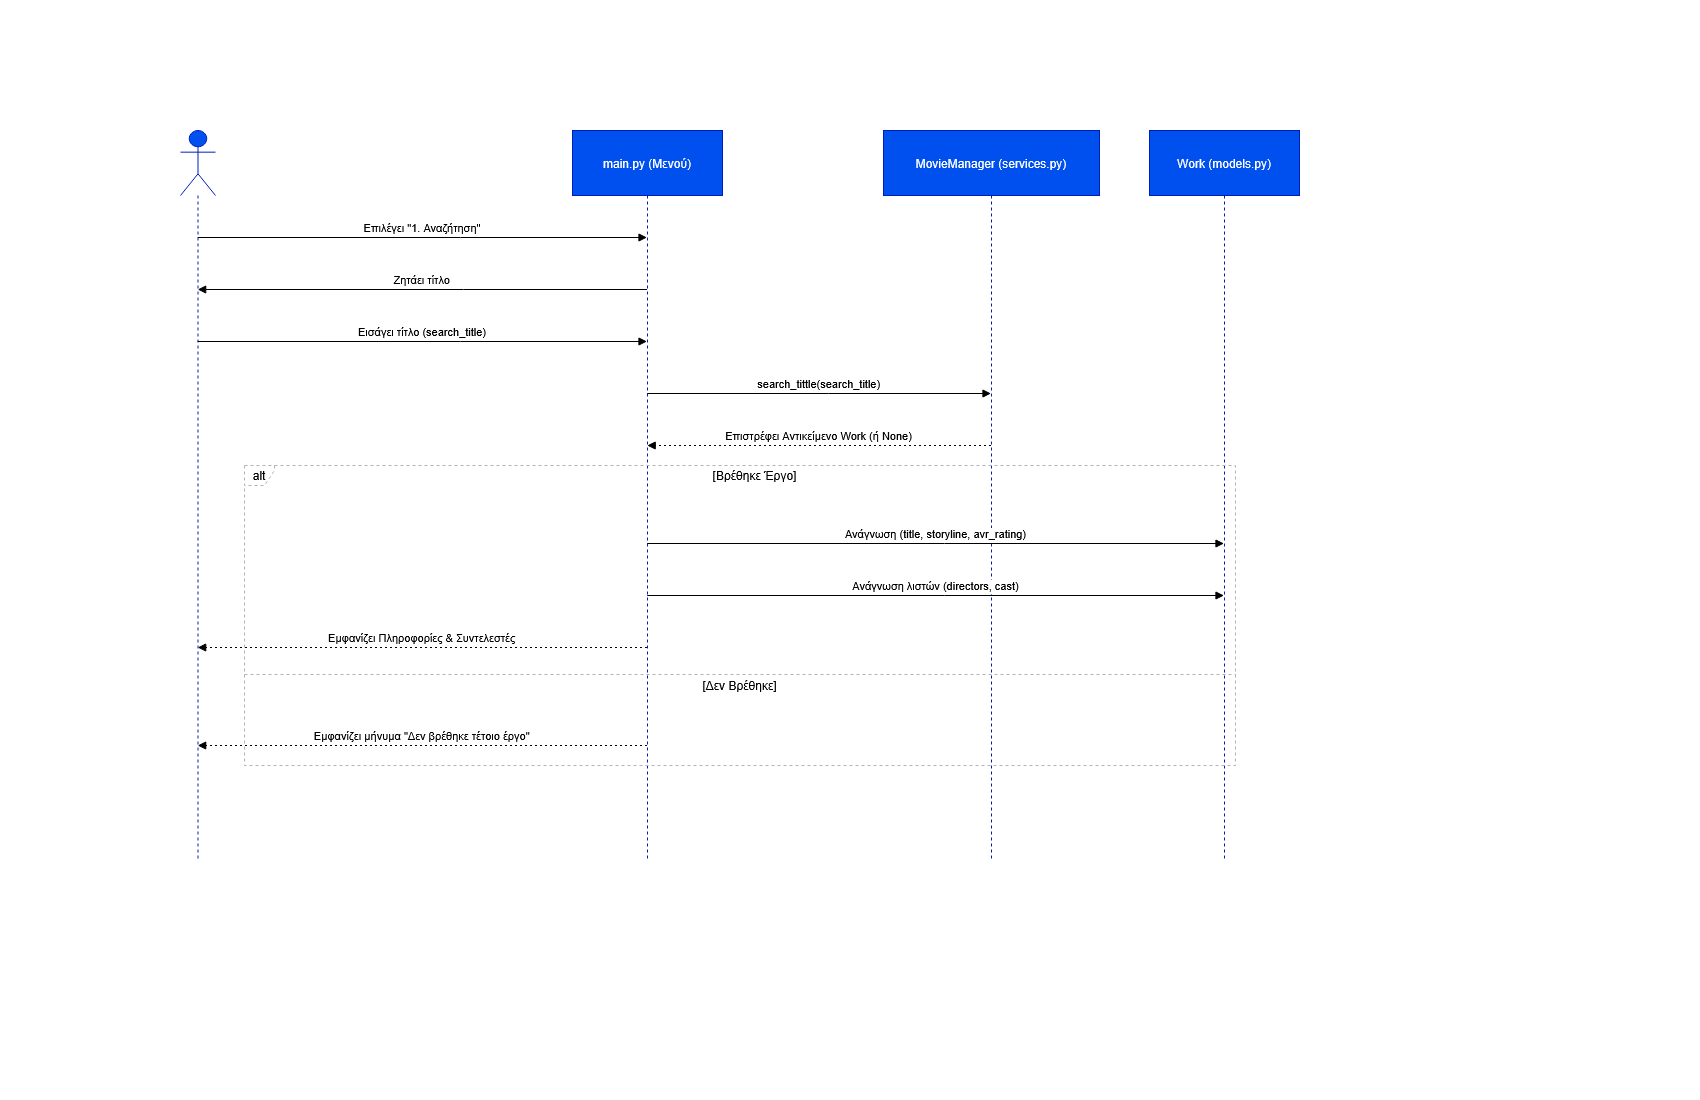

The diagram above was exported from draw.io. Its source (the exported page's mxGraphModel, read from the mxfile embedded in the PNG):
<mxGraphModel dx="1612" dy="911" grid="1" gridSize="10" guides="1" tooltips="1" connect="1" arrows="1" fold="1" page="1" pageScale="1" pageWidth="850" pageHeight="1100" background="#ffffff" math="0" shadow="0">
  <root>
    <mxCell id="0" />
    <mxCell id="1" parent="0" />
    <mxCell id="ceaNclPAaX5xUg9o2we7-1" parent="1" style="shape=umlLifeline;perimeter=lifelinePerimeter;whiteSpace=wrap;container=1;dropTarget=0;collapsible=0;recursiveResize=0;outlineConnect=0;portConstraint=eastwest;newEdgeStyle={&quot;edgeStyle&quot;:&quot;elbowEdgeStyle&quot;,&quot;elbow&quot;:&quot;vertical&quot;,&quot;curved&quot;:0,&quot;rounded&quot;:0};participant=umlActor;verticalAlign=bottom;labelPosition=center;verticalLabelPosition=top;align=center;size=65;fillColor=#0050ef;fontColor=#ffffff;strokeColor=#001DBC;" value="Απλός Χρήστης" vertex="1">
      <mxGeometry height="730" width="35" x="180" y="130" as="geometry" />
    </mxCell>
    <mxCell id="ceaNclPAaX5xUg9o2we7-2" parent="1" style="shape=umlLifeline;perimeter=lifelinePerimeter;whiteSpace=wrap;container=1;dropTarget=0;collapsible=0;recursiveResize=0;outlineConnect=0;portConstraint=eastwest;newEdgeStyle={&quot;edgeStyle&quot;:&quot;elbowEdgeStyle&quot;,&quot;elbow&quot;:&quot;vertical&quot;,&quot;curved&quot;:0,&quot;rounded&quot;:0};size=65;fillColor=#0050ef;fontColor=#ffffff;strokeColor=#001DBC;" value="main.py (Μενού)" vertex="1">
      <mxGeometry height="730" width="150" x="572" y="130" as="geometry" />
    </mxCell>
    <mxCell id="ceaNclPAaX5xUg9o2we7-3" parent="1" style="shape=umlLifeline;perimeter=lifelinePerimeter;whiteSpace=wrap;container=1;dropTarget=0;collapsible=0;recursiveResize=0;outlineConnect=0;portConstraint=eastwest;newEdgeStyle={&quot;edgeStyle&quot;:&quot;elbowEdgeStyle&quot;,&quot;elbow&quot;:&quot;vertical&quot;,&quot;curved&quot;:0,&quot;rounded&quot;:0};size=65;fillColor=#0050ef;fontColor=#ffffff;strokeColor=#001DBC;" value="MovieManager (services.py)" vertex="1">
      <mxGeometry height="730" width="216" x="883" y="130" as="geometry" />
    </mxCell>
    <mxCell id="ceaNclPAaX5xUg9o2we7-4" parent="1" style="shape=umlLifeline;perimeter=lifelinePerimeter;whiteSpace=wrap;container=1;dropTarget=0;collapsible=0;recursiveResize=0;outlineConnect=0;portConstraint=eastwest;newEdgeStyle={&quot;edgeStyle&quot;:&quot;elbowEdgeStyle&quot;,&quot;elbow&quot;:&quot;vertical&quot;,&quot;curved&quot;:0,&quot;rounded&quot;:0};size=65;fillColor=#0050ef;fontColor=#ffffff;strokeColor=#001DBC;" value="Work (models.py)" vertex="1">
      <mxGeometry height="730" width="150" x="1149" y="130" as="geometry" />
    </mxCell>
    <mxCell id="ceaNclPAaX5xUg9o2we7-5" parent="1" style="shape=umlFrame;dashed=1;pointerEvents=0;dropTarget=0;strokeColor=#B3B3B3;height=20;width=30" value="alt" vertex="1">
      <mxGeometry height="300" width="991" x="244" y="465" as="geometry" />
    </mxCell>
    <mxCell id="ceaNclPAaX5xUg9o2we7-6" parent="ceaNclPAaX5xUg9o2we7-5" style="text;strokeColor=none;fillColor=none;align=center;verticalAlign=middle;whiteSpace=wrap;" value="[Βρέθηκε Έργο]" vertex="1">
      <mxGeometry height="20" width="961" x="30" as="geometry" />
    </mxCell>
    <mxCell id="ceaNclPAaX5xUg9o2we7-7" parent="ceaNclPAaX5xUg9o2we7-5" style="shape=line;dashed=1;whiteSpace=wrap;verticalAlign=top;labelPosition=center;verticalLabelPosition=middle;align=center;strokeColor=#B3B3B3;" value="[Δεν Βρέθηκε]" vertex="1">
      <mxGeometry height="4" width="991" y="207" as="geometry" />
    </mxCell>
    <mxCell id="ceaNclPAaX5xUg9o2we7-8" edge="1" parent="1" source="ceaNclPAaX5xUg9o2we7-1" style="verticalAlign=bottom;edgeStyle=elbowEdgeStyle;elbow=vertical;curved=0;rounded=0;endArrow=block;" target="ceaNclPAaX5xUg9o2we7-2" value="Επιλέγει &quot;1. Αναζήτηση&quot;">
      <mxGeometry relative="1" as="geometry">
        <Array as="points">
          <mxPoint x="460" y="237" />
        </Array>
      </mxGeometry>
    </mxCell>
    <mxCell id="ceaNclPAaX5xUg9o2we7-10" edge="1" parent="1" source="ceaNclPAaX5xUg9o2we7-2" style="verticalAlign=bottom;edgeStyle=elbowEdgeStyle;elbow=vertical;curved=0;rounded=0;endArrow=block;" target="ceaNclPAaX5xUg9o2we7-1" value="Ζητάει τίτλο">
      <mxGeometry relative="1" as="geometry">
        <Array as="points">
          <mxPoint x="463" y="289" />
        </Array>
      </mxGeometry>
    </mxCell>
    <mxCell id="ceaNclPAaX5xUg9o2we7-12" edge="1" parent="1" source="ceaNclPAaX5xUg9o2we7-1" style="verticalAlign=bottom;edgeStyle=elbowEdgeStyle;elbow=vertical;curved=0;rounded=0;endArrow=block;" target="ceaNclPAaX5xUg9o2we7-2" value="Εισάγει τίτλο (search_title)">
      <mxGeometry relative="1" as="geometry">
        <Array as="points">
          <mxPoint x="460" y="341" />
        </Array>
      </mxGeometry>
    </mxCell>
    <mxCell id="ceaNclPAaX5xUg9o2we7-14" edge="1" parent="1" source="ceaNclPAaX5xUg9o2we7-2" style="verticalAlign=bottom;edgeStyle=elbowEdgeStyle;elbow=vertical;curved=0;rounded=0;endArrow=block;" target="ceaNclPAaX5xUg9o2we7-3" value="search_tittle(search_title)">
      <mxGeometry relative="1" as="geometry">
        <Array as="points">
          <mxPoint x="828" y="393" />
        </Array>
      </mxGeometry>
    </mxCell>
    <mxCell id="ceaNclPAaX5xUg9o2we7-16" edge="1" parent="1" source="ceaNclPAaX5xUg9o2we7-3" style="verticalAlign=bottom;edgeStyle=elbowEdgeStyle;elbow=vertical;curved=0;rounded=0;dashed=1;dashPattern=2 3;endArrow=block;" target="ceaNclPAaX5xUg9o2we7-2" value="Επιστρέφει Αντικείμενο Work (ή None)">
      <mxGeometry relative="1" as="geometry">
        <Array as="points">
          <mxPoint x="831" y="445" />
        </Array>
      </mxGeometry>
    </mxCell>
    <mxCell id="ceaNclPAaX5xUg9o2we7-18" edge="1" parent="1" source="ceaNclPAaX5xUg9o2we7-2" style="verticalAlign=bottom;edgeStyle=elbowEdgeStyle;elbow=vertical;curved=0;rounded=0;endArrow=block;" target="ceaNclPAaX5xUg9o2we7-4" value="Ανάγνωση (title, storyline, avr_rating)">
      <mxGeometry relative="1" as="geometry">
        <Array as="points">
          <mxPoint x="944" y="543" />
        </Array>
      </mxGeometry>
    </mxCell>
    <mxCell id="ceaNclPAaX5xUg9o2we7-20" edge="1" parent="1" source="ceaNclPAaX5xUg9o2we7-2" style="verticalAlign=bottom;edgeStyle=elbowEdgeStyle;elbow=vertical;curved=0;rounded=0;endArrow=block;" target="ceaNclPAaX5xUg9o2we7-4" value="Ανάγνωση λιστών (directors, cast)">
      <mxGeometry relative="1" as="geometry">
        <Array as="points">
          <mxPoint x="944" y="595" />
        </Array>
      </mxGeometry>
    </mxCell>
    <mxCell id="ceaNclPAaX5xUg9o2we7-22" edge="1" parent="1" source="ceaNclPAaX5xUg9o2we7-2" style="verticalAlign=bottom;edgeStyle=elbowEdgeStyle;elbow=vertical;curved=0;rounded=0;dashed=1;dashPattern=2 3;endArrow=block;" target="ceaNclPAaX5xUg9o2we7-1" value="Εμφανίζει Πληροφορίες &amp; Συντελεστές">
      <mxGeometry relative="1" as="geometry">
        <Array as="points">
          <mxPoint x="463" y="647" />
        </Array>
      </mxGeometry>
    </mxCell>
    <mxCell id="ceaNclPAaX5xUg9o2we7-24" edge="1" parent="1" source="ceaNclPAaX5xUg9o2we7-2" style="verticalAlign=bottom;edgeStyle=elbowEdgeStyle;elbow=vertical;curved=0;rounded=0;dashed=1;dashPattern=2 3;endArrow=block;" target="ceaNclPAaX5xUg9o2we7-1" value="Εμφανίζει μήνυμα &quot;Δεν βρέθηκε τέτοιο έργο&quot;">
      <mxGeometry relative="1" as="geometry">
        <Array as="points">
          <mxPoint x="463" y="745" />
        </Array>
      </mxGeometry>
    </mxCell>
  </root>
</mxGraphModel>